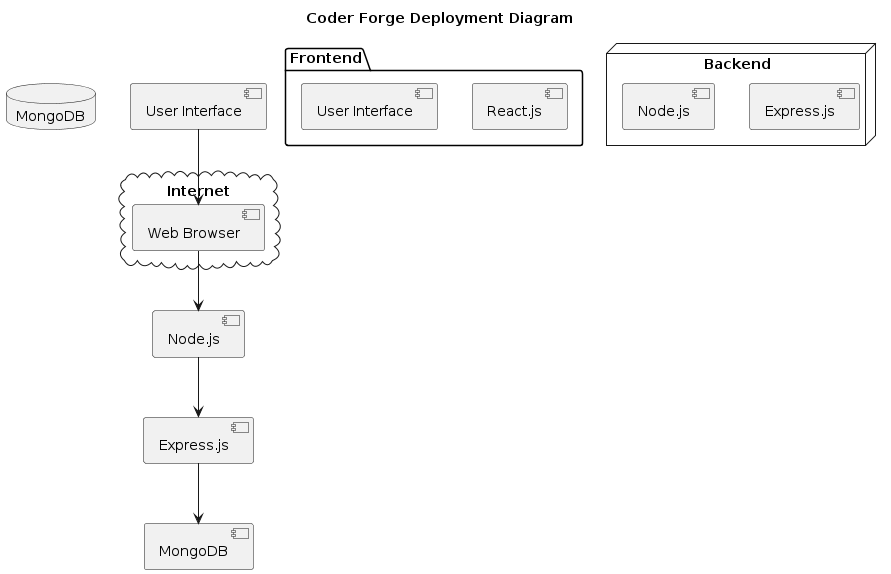

The diagram above was rendered by PlantUML. Its source (embedded in the PNG):
@startuml
title Coder Forge Deployment Diagram

package "Frontend" {
  [User Interface] as UI
  [React.js] as React
}

database "MongoDB" as DB

cloud "Internet" {
  [Web Browser]
}

node "Backend" {
  [Node.js] as Node
  [Express.js] as Express
}

[User Interface] --> [Web Browser]
[Web Browser] --> [Node.js]
[Node.js] --> [Express.js]
[Express.js] --> [MongoDB]
@enduml